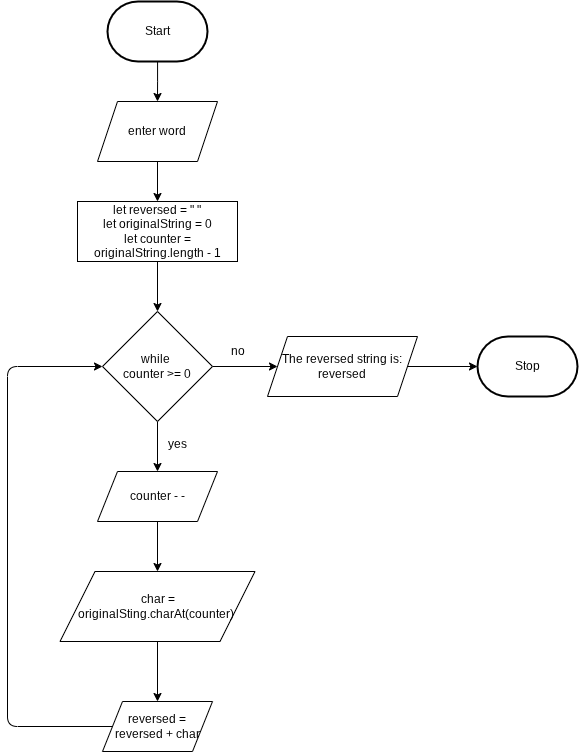

The diagram above was exported from draw.io. Its source (the exported page's mxGraphModel, read from the mxfile embedded in the PNG):
<mxGraphModel dx="709" dy="461" grid="1" gridSize="10" guides="1" tooltips="1" connect="1" arrows="1" fold="1" page="1" pageScale="1" pageWidth="850" pageHeight="1100" math="0" shadow="0">
  <root>
    <mxCell id="0" />
    <mxCell id="1" parent="0" />
    <mxCell id="4" style="edgeStyle=orthogonalEdgeStyle;html=1;rounded=0;" parent="1" source="2" edge="1">
      <mxGeometry relative="1" as="geometry">
        <mxPoint x="280" y="150" as="targetPoint" />
      </mxGeometry>
    </mxCell>
    <mxCell id="2" value="Start" style="strokeWidth=2;html=1;shape=mxgraph.flowchart.terminator;whiteSpace=wrap;" parent="1" vertex="1">
      <mxGeometry x="230" y="50" width="100" height="60" as="geometry" />
    </mxCell>
    <mxCell id="3" value="Stop" style="strokeWidth=2;html=1;shape=mxgraph.flowchart.terminator;whiteSpace=wrap;" parent="1" vertex="1">
      <mxGeometry x="600" y="385" width="100" height="60" as="geometry" />
    </mxCell>
    <mxCell id="9" value="" style="edgeStyle=none;html=1;" edge="1" parent="1" source="6" target="8">
      <mxGeometry relative="1" as="geometry" />
    </mxCell>
    <mxCell id="6" value="enter word" style="shape=parallelogram;perimeter=parallelogramPerimeter;whiteSpace=wrap;html=1;fixedSize=1;" vertex="1" parent="1">
      <mxGeometry x="220" y="150" width="120" height="60" as="geometry" />
    </mxCell>
    <mxCell id="11" value="" style="edgeStyle=none;html=1;" edge="1" parent="1" source="8" target="10">
      <mxGeometry relative="1" as="geometry" />
    </mxCell>
    <mxCell id="8" value="let reversed = &quot; &quot;&lt;div&gt;let originalString = 0&lt;/div&gt;&lt;div&gt;let counter = originalString.length - 1&lt;/div&gt;" style="rounded=0;whiteSpace=wrap;html=1;" vertex="1" parent="1">
      <mxGeometry x="200" y="250" width="160" height="60" as="geometry" />
    </mxCell>
    <mxCell id="13" value="" style="edgeStyle=none;html=1;" edge="1" parent="1" source="10" target="12">
      <mxGeometry relative="1" as="geometry" />
    </mxCell>
    <mxCell id="22" value="" style="edgeStyle=none;html=1;" edge="1" parent="1" source="10" target="21">
      <mxGeometry relative="1" as="geometry" />
    </mxCell>
    <mxCell id="10" value="while&amp;nbsp;&lt;div&gt;counter &amp;gt;= 0&lt;/div&gt;" style="rhombus;whiteSpace=wrap;html=1;" vertex="1" parent="1">
      <mxGeometry x="225" y="360" width="110" height="110" as="geometry" />
    </mxCell>
    <mxCell id="15" value="" style="edgeStyle=none;html=1;" edge="1" parent="1" source="12" target="14">
      <mxGeometry relative="1" as="geometry" />
    </mxCell>
    <mxCell id="12" value="counter - -" style="shape=parallelogram;perimeter=parallelogramPerimeter;whiteSpace=wrap;html=1;fixedSize=1;" vertex="1" parent="1">
      <mxGeometry x="220" y="520" width="120" height="50" as="geometry" />
    </mxCell>
    <mxCell id="18" value="" style="edgeStyle=none;html=1;" edge="1" parent="1" source="14" target="16">
      <mxGeometry relative="1" as="geometry" />
    </mxCell>
    <mxCell id="14" value="char = originalSting.charAt(counter)&amp;nbsp;" style="shape=parallelogram;perimeter=parallelogramPerimeter;whiteSpace=wrap;html=1;fixedSize=1;size=35;" vertex="1" parent="1">
      <mxGeometry x="182.5" y="620" width="195" height="70" as="geometry" />
    </mxCell>
    <mxCell id="16" value="reversed = reversed + char" style="shape=parallelogram;perimeter=parallelogramPerimeter;whiteSpace=wrap;html=1;fixedSize=1;" vertex="1" parent="1">
      <mxGeometry x="225" y="750" width="110" height="50" as="geometry" />
    </mxCell>
    <mxCell id="19" value="yes" style="text;html=1;align=center;verticalAlign=middle;resizable=0;points=[];autosize=1;strokeColor=none;fillColor=none;" vertex="1" parent="1">
      <mxGeometry x="280" y="478" width="40" height="30" as="geometry" />
    </mxCell>
    <mxCell id="20" value="" style="endArrow=classic;html=1;entryX=0;entryY=0.5;entryDx=0;entryDy=0;exitX=0;exitY=0.5;exitDx=0;exitDy=0;" edge="1" parent="1" source="16" target="10">
      <mxGeometry width="50" height="50" relative="1" as="geometry">
        <mxPoint x="230" y="780" as="sourcePoint" />
        <mxPoint x="280" y="730" as="targetPoint" />
        <Array as="points">
          <mxPoint x="130" y="775" />
          <mxPoint x="130" y="415" />
        </Array>
      </mxGeometry>
    </mxCell>
    <mxCell id="24" value="" style="edgeStyle=none;html=1;" edge="1" parent="1" source="21" target="3">
      <mxGeometry relative="1" as="geometry" />
    </mxCell>
    <mxCell id="21" value="The reversed string is: reversed" style="shape=parallelogram;perimeter=parallelogramPerimeter;whiteSpace=wrap;html=1;fixedSize=1;" vertex="1" parent="1">
      <mxGeometry x="390" y="385" width="150" height="60" as="geometry" />
    </mxCell>
    <mxCell id="23" value="no" style="text;html=1;align=center;verticalAlign=middle;resizable=0;points=[];autosize=1;strokeColor=none;fillColor=none;" vertex="1" parent="1">
      <mxGeometry x="340" y="385" width="40" height="30" as="geometry" />
    </mxCell>
  </root>
</mxGraphModel>